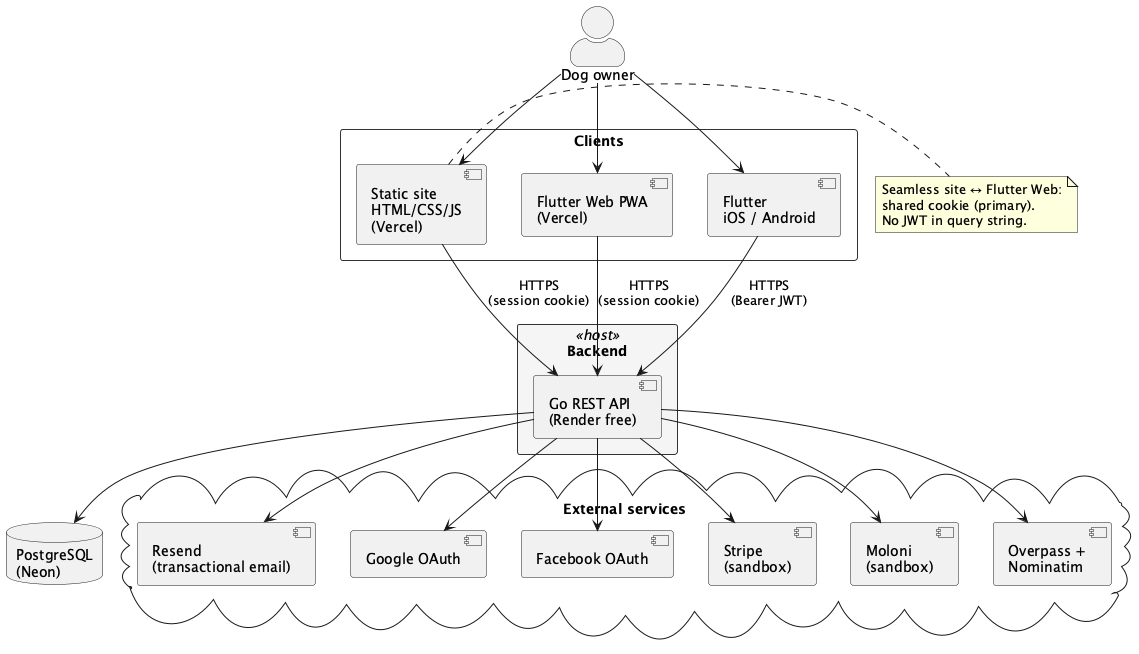

The diagram above was rendered by PlantUML. Its source (embedded in the PNG):
@startuml
skinparam shadowing false
skinparam backgroundColor white
skinparam defaultFontName SansSerif
skinparam rectangle {
  BackgroundColor<<host>> #F5F5F5
  BorderColor #333333
}
skinparam actorStyle awesome

actor "Dog owner" as User

rectangle "Clients" {
  component "Static site\nHTML/CSS/JS\n(Vercel)" as Site
  component "Flutter Web PWA\n(Vercel)" as FlutterWeb
  component "Flutter\niOS / Android" as FlutterNative
}

rectangle "Backend" <<host>> {
  component "Go REST API\n(Render free)" as API
}

database "PostgreSQL\n(Neon)" as DB

cloud "External services" {
  component "Resend\n(transactional email)" as Email
  component "Google OAuth" as Google
  component "Facebook OAuth" as Facebook
  component "Stripe\n(sandbox)" as Stripe
  component "Moloni\n(sandbox)" as Moloni
  component "Overpass +\nNominatim" as OSM
}

User --> Site
User --> FlutterWeb
User --> FlutterNative

Site --> API : HTTPS\n(session cookie)
FlutterWeb --> API : HTTPS\n(session cookie)
FlutterNative --> API : HTTPS\n(Bearer JWT)

API --> DB
API --> Email
API --> Google
API --> Facebook
API --> Stripe
API --> Moloni
API --> OSM

note right of Site
  Seamless site ↔ Flutter Web:
  shared cookie (primary).
  No JWT in query string.
end note

@enduml